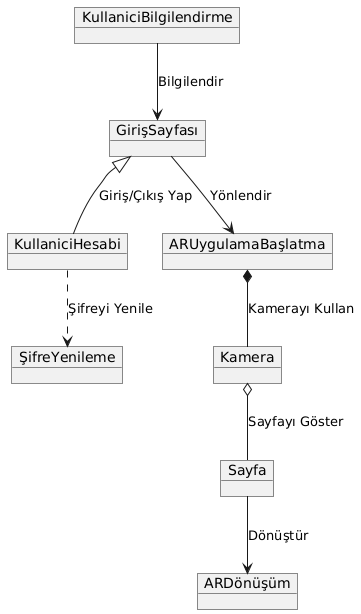

The diagram above was rendered by PlantUML. Its source (embedded in the PNG):
@startuml
object KullaniciBilgilendirme
object GirişSayfası
object KullaniciHesabi
object ŞifreYenileme
object ARUygulamaBaşlatma
object Kamera
object Sayfa
object ARDönüşüm

KullaniciBilgilendirme --> GirişSayfası : Bilgilendir
GirişSayfası <|-- KullaniciHesabi : Giriş/Çıkış Yap
KullaniciHesabi ..> ŞifreYenileme : Şifreyi Yenile
GirişSayfası --> ARUygulamaBaşlatma : Yönlendir

ARUygulamaBaşlatma *-- Kamera : Kamerayı Kullan
Kamera o-- Sayfa : Sayfayı Göster
Sayfa --> ARDönüşüm : Dönüştür
@enduml